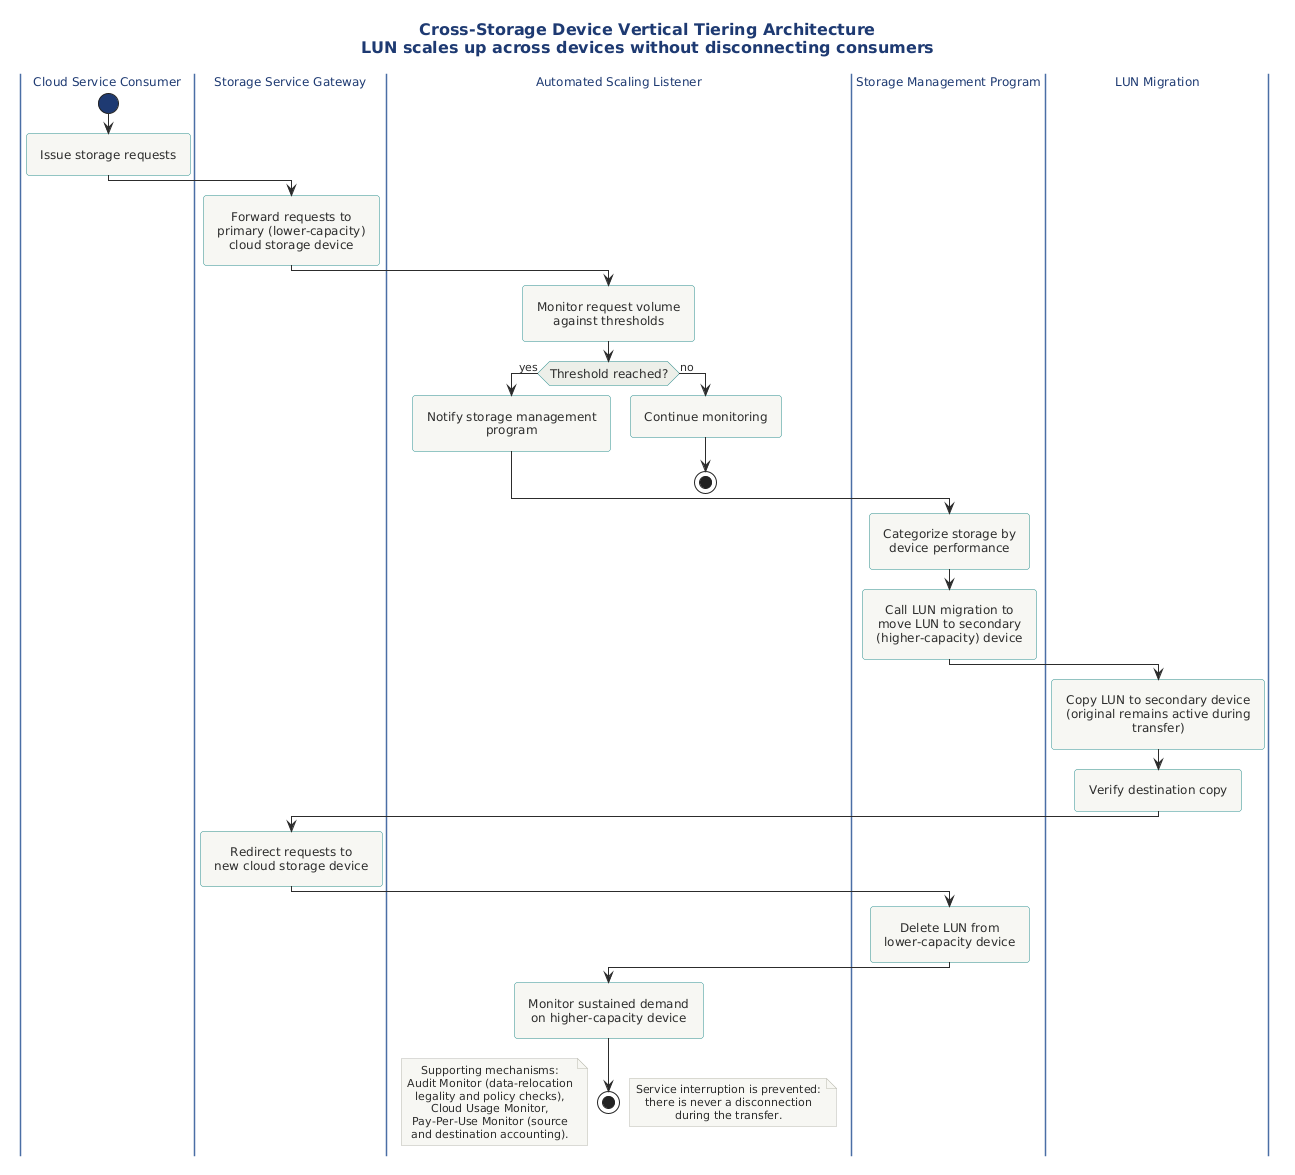

The diagram above was rendered by PlantUML. Its source (embedded in the PNG):
@startuml
!include ../../../../../../tooling/styles/plantuml/behavioral/activity-diagram-style.iuml

title Cross-Storage Device Vertical Tiering Architecture\nLUN scales up across devices without disconnecting consumers

|Cloud Service Consumer|
start
:Issue storage requests;

|Storage Service Gateway|
:Forward requests to
primary (lower-capacity)
cloud storage device;

|Automated Scaling Listener|
:Monitor request volume
against thresholds;
if (Threshold reached?) then (yes)
  :Notify storage management program;
else (no)
  :Continue monitoring;
  stop
endif

|Storage Management Program|
:Categorize storage by
device performance;
:Call LUN migration to
move LUN to secondary
(higher-capacity) device;

|LUN Migration|
:Copy LUN to secondary device
(original remains active during transfer);
:Verify destination copy;

|Storage Service Gateway|
:Redirect requests to
new cloud storage device;

|Storage Management Program|
:Delete LUN from
lower-capacity device;

|Automated Scaling Listener|
:Monitor sustained demand
on higher-capacity device;
stop

note right
  Service interruption is prevented:
  there is never a disconnection
  during the transfer.
end note

note left
  Supporting mechanisms:
  Audit Monitor (data-relocation
  legality and policy checks),
  Cloud Usage Monitor,
  Pay-Per-Use Monitor (source
  and destination accounting).
end note

@enduml